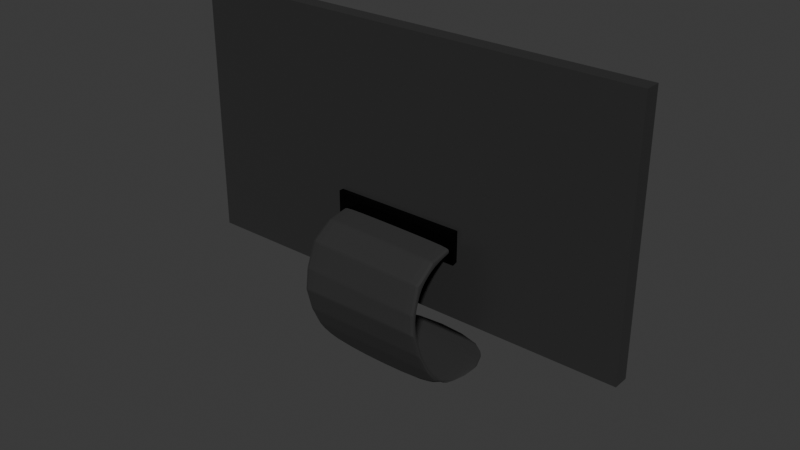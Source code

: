 # Source: monitor.blend  (saved by Blender 4.2.66; exported with 4.5.12 LTS)
import bpy
from mathutils import Matrix  # noqa: F401  (used for matrix-valued properties, if any)

bpy.ops.wm.read_factory_settings(use_empty=True)
scene = bpy.context.scene
scene.name = 'Scene'

# ---- collections
col_collection = bpy.data.collections.new('Collection'); scene.collection.children.link(col_collection)

# ---- materials (node trees are filled in below, after node groups)
mat_material_005 = bpy.data.materials.new('Material.005')
mat_material_001 = bpy.data.materials.new('Material.001')
mat_material_002 = bpy.data.materials.new('Material.002')

# ---- material node trees
mat_material_005.use_nodes = True; mat_material_005.node_tree.nodes.clear()
_N = mat_material_005.node_tree.nodes; _L = mat_material_005.node_tree.links
n0 = _N.new('ShaderNodeBsdfPrincipled'); n0.name = 'Principled BSDF'; n0.location = (10, 300)
n0.inputs[0].default_value = (0.06828, 0.06828, 0.06828, 1.0)
n0.inputs[1].default_value = 0.8101
n0.inputs[2].default_value = 0.9051
n1 = _N.new('ShaderNodeOutputMaterial'); n1.name = 'Material Output'; n1.location = (300, 300)
_L.new(n0.outputs[0], n1.inputs[0])
n1.is_active_output = True
mat_material_001.use_nodes = True; mat_material_001.node_tree.nodes.clear()
_N = mat_material_001.node_tree.nodes; _L = mat_material_001.node_tree.links
n0 = _N.new('ShaderNodeBsdfPrincipled'); n0.name = 'Principled BSDF'; n0.location = (10, 300)
n0.inputs[0].default_value = (0.04023, 0.04023, 0.04023, 1.0)
n0.inputs[1].default_value = 0.2025
n0.inputs[2].default_value = 0.2952
n1 = _N.new('ShaderNodeOutputMaterial'); n1.name = 'Material Output'; n1.location = (300, 300)
_L.new(n0.outputs[0], n1.inputs[0])
n1.is_active_output = True
mat_material_002.use_nodes = True; mat_material_002.node_tree.nodes.clear()
_N = mat_material_002.node_tree.nodes; _L = mat_material_002.node_tree.links
n0 = _N.new('ShaderNodeBsdfPrincipled'); n0.name = 'Principled BSDF'; n0.location = (10, 300)
n0.inputs[0].default_value = (0.0, 0.0, 0.0, 1.0)
n0.inputs[1].default_value = 0.5
n0.inputs[2].default_value = 0.0
n1 = _N.new('ShaderNodeOutputMaterial'); n1.name = 'Material Output'; n1.location = (300, 300)
_L.new(n0.outputs[0], n1.inputs[0])
n1.is_active_output = True

# ---- world
world_world = bpy.data.worlds.new('World'); scene.world = world_world
world_world.use_nodes = True; world_world.node_tree.nodes.clear()
_N = world_world.node_tree.nodes; _L = world_world.node_tree.links
n0 = _N.new('ShaderNodeOutputWorld'); n0.name = 'World Output'; n0.location = (300, 300)
n1 = _N.new('ShaderNodeBackground'); n1.name = 'Background'; n1.location = (10, 300)
n1.inputs[0].default_value = (0.05088, 0.05088, 0.05088, 1.0)
_L.new(n1.outputs[0], n0.inputs[0])
n0.is_active_output = True
world_world.color = (0.05088, 0.05088, 0.05088)
world_world.sun_shadow_jitter_overblur = 0.0

# ---- meshes
me_cube_002 = bpy.data.meshes.new('Cube.002')
me_cube_002.from_pydata([(-0.1182, 0.02944, -0.4464), (0.1182, 0.02944, -0.4464), (-0.0894, 0.01315, -1.316), (0.08942, 0.01315, -1.316), (0.08821, 0.008496, -1.276), (0.087, 0.003808, -1.181), (0.08464, 0.001252, -1.083), (0.08424, -0.00213, -0.8042), (0.08369, -0.002036, -0.484), (0.08297, 0.0002063, -0.1739), (-0.08133, -4.211e-05, -0.1412), (-0.08302, -0.002288, -0.4508), (-0.08488, -0.002385, -0.7705), (-0.0869, 0.000993, -1.049), (-0.08699, 0.003808, -1.181), (-0.08819, 0.008496, -1.276), (-0.1182, 0.02828, -0.3857), (0.1182, 0.02828, -0.3857), (-0.09107, 0.01791, -1.357), (-0.09206, 0.01853, -1.357), (-0.09172, 0.01783, -1.357), (0.09208, 0.01853, -1.357), (0.09109, 0.01791, -1.357), (0.09174, 0.01783, -1.357), (-0.09999, 0.02492, -0.7018), (-0.09911, 0.02447, -0.7018), (0.09913, 0.02447, -0.7018), (0.1, 0.02492, -0.7018), (0.08889, 0.01098, -1.42), (0.08895, 0.01119, -1.421), (0.08942, 0.01107, -1.419), (-0.08893, 0.01119, -1.421), (-0.08887, 0.01098, -1.42), (-0.0894, 0.01107, -1.419), (-0.08769, 0.006314, -1.373), (-0.08767, 0.00624, -1.372), (-0.08838, 0.007005, -1.378), (-0.08648, 0.001491, -1.269), (-0.08647, 0.001459, -1.268), (-0.08704, 0.00201, -1.268), (-0.08626, -0.001665, -1.079), (-0.08626, -0.00168, -1.078), (-0.08679, -0.001213, -1.073), (-0.08422, -0.005095, -0.7888), (-0.08421, -0.005101, -0.7877), (-0.08476, -0.004613, -0.785), (-0.08233, -0.005043, -0.4567), (-0.08233, -0.005039, -0.4557), (-0.08288, -0.004552, -0.4552), (-0.08116, -0.002349, -0.1351), (-0.08061, -0.002826, -0.134), (0.08266, -0.002579, -0.1665), (0.08314, -0.002104, -0.1678), (0.08335, -0.004789, -0.4887), (0.08336, -0.004793, -0.4898), (0.08384, -0.004303, -0.4884), (0.08388, -0.004846, -0.8212), (0.08388, -0.00484, -0.8223), (0.08437, -0.00436, -0.8187), (0.08425, -0.001422, -1.112), (0.08426, -0.001406, -1.113), (0.08474, -0.0009553, -1.108), (0.08648, 0.001458, -1.268), (0.0865, 0.001491, -1.269), (0.08712, 0.002009, -1.268), (0.08771, 0.006314, -1.373), (0.08839, 0.007004, -1.378), (0.08769, 0.00624, -1.372), (0.09121, 0.01867, -1.444), (0.09191, 0.01903, -1.444), (-0.09189, 0.01903, -1.444), (-0.09119, 0.01867, -1.444)], [], [(0, 16, 17, 1), (24, 25, 26, 27, 17, 16), (70, 19, 24, 16, 0), (69, 21, 23, 3, 30), (26, 25, 18, 22), (35, 67, 63, 37), (55, 8, 9, 52), (47, 53, 51, 50), (44, 56, 54, 46), (41, 59, 57, 43), (38, 62, 60, 40), (71, 68, 29, 31), (0, 1, 69, 70), (66, 4, 5, 64), (64, 5, 6, 61), (61, 6, 7, 58), (58, 7, 8, 55), (30, 3, 4, 66), (39, 14, 15, 36), (42, 13, 14, 39), (45, 12, 13, 42), (48, 11, 12, 45), (49, 10, 11, 48), (3, 2, 15, 4), (4, 15, 14, 5), (5, 14, 13, 6), (6, 13, 12, 7), (7, 12, 11, 8), (8, 11, 10, 9), (23, 22, 18, 20, 2, 3), (1, 17, 27, 21, 69), (33, 2, 20, 19, 70), (18, 19, 20), (21, 22, 23), (21, 27, 26, 22), (24, 19, 18, 25), (36, 15, 2, 33), (28, 29, 30), (31, 32, 33), (34, 35, 36), (37, 38, 39), (40, 41, 42), (43, 44, 45), (46, 47, 48), (53, 54, 55), (56, 57, 58), (59, 60, 61), (62, 63, 64), (65, 66, 67), (65, 28, 30, 66), (71, 31, 33, 70), (28, 32, 31, 29), (32, 34, 36, 33), (35, 37, 39, 36), (38, 40, 42, 39), (41, 43, 45, 42), (44, 46, 48, 45), (47, 50, 49, 48), (51, 53, 55, 52), (54, 56, 58, 55), (57, 59, 61, 58), (60, 62, 64, 61), (63, 67, 66, 64), (67, 35, 34, 65), (62, 38, 37, 63), (59, 41, 40, 60), (56, 44, 43, 57), (53, 47, 46, 54), (29, 68, 69, 30), (68, 71, 70, 69), (32, 28, 65, 34)])
_uv = me_cube_002.uv_layers.new(name='UVMap')
_uv.uv.foreach_set('vector', [0.375, 0.25, 0.5734, 0.25, 0.5734, 0.5, 0.375, 0.5, 0.875, 0.5, 0.8741, 0.5016, 0.6259, 0.5016, 0.625, 0.5, 0.625, 0.5, 0.875, 0.5, 0.3474, 0.1821, 0.5434, 0.1839, 0.5734, 0.25, 0.5734, 0.25, 0.375, 0.25, 0.3789, 0.5683, 0.6358, 0.5667, 0.625, 0.5693, 0.625, 0.5887, 0.3792, 0.5887, 0.6259, 0.5016, 0.8741, 0.5016, 0.8741, 0.5689, 0.6259, 0.5689, 0.1257, 0.5988, 0.3743, 0.5988, 0.3743, 0.6088, 0.1257, 0.6088, 0.4193, 0.6392, 0.625, 0.6392, 0.625, 0.6493, 0.4175, 0.6493, 0.1258, 0.6392, 0.3742, 0.6392, 0.3742, 0.6493, 0.1258, 0.6493, 0.1258, 0.6291, 0.3742, 0.6291, 0.3742, 0.6392, 0.1258, 0.6392, 0.1257, 0.619, 0.3743, 0.619, 0.3742, 0.6291, 0.1258, 0.6291, 0.1257, 0.6089, 0.3743, 0.6089, 0.3743, 0.6189, 0.1257, 0.6189, 0.1257, 0.5693, 0.3743, 0.5693, 0.3743, 0.5883, 0.1257, 0.5883, 0.125, 0.5, 0.375, 0.5, 0.3752, 0.5689, 0.1248, 0.5689, 0.3936, 0.5975, 0.625, 0.5988, 0.625, 0.6089, 0.3956, 0.6081, 0.4084, 0.6081, 0.625, 0.6089, 0.625, 0.619, 0.4181, 0.619, 0.4181, 0.619, 0.625, 0.619, 0.625, 0.6291, 0.4197, 0.6291, 0.4197, 0.6291, 0.625, 0.6291, 0.625, 0.6392, 0.4193, 0.6392, 0.3792, 0.5887, 0.625, 0.5887, 0.625, 0.5988, 0.3795, 0.5973, 0.3953, 0.1419, 0.625, 0.1411, 0.625, 0.1512, 0.3936, 0.1525, 0.4182, 0.131, 0.625, 0.131, 0.625, 0.1411, 0.4109, 0.1418, 0.4199, 0.1209, 0.625, 0.1209, 0.625, 0.131, 0.4182, 0.131, 0.4196, 0.1108, 0.625, 0.1108, 0.625, 0.1209, 0.4199, 0.1209, 0.4179, 0.1007, 0.625, 0.1007, 0.625, 0.1108, 0.4196, 0.1108, 0.625, 0.5887, 0.875, 0.5887, 0.875, 0.5988, 0.625, 0.5988, 0.625, 0.5988, 0.875, 0.5988, 0.875, 0.6089, 0.625, 0.6089, 0.625, 0.6089, 0.875, 0.6089, 0.875, 0.619, 0.625, 0.619, 0.625, 0.619, 0.875, 0.619, 0.875, 0.6291, 0.625, 0.6291, 0.625, 0.6291, 0.875, 0.6291, 0.875, 0.6392, 0.625, 0.6392, 0.625, 0.6392, 0.875, 0.6392, 0.875, 0.6493, 0.625, 0.6493, 0.625, 0.5693, 0.6259, 0.5689, 0.8741, 0.5689, 0.875, 0.5693, 0.875, 0.5887, 0.625, 0.5887, 0.375, 0.5, 0.5734, 0.5, 0.5734, 0.5, 0.5434, 0.5661, 0.3474, 0.5679, 0.3792, 0.1613, 0.625, 0.1613, 0.625, 0.1807, 0.6358, 0.1833, 0.3789, 0.1817, 0.621, 0.1803, 0.625, 0.1811, 0.625, 0.1807, 0.5434, 0.5661, 0.6609, 0.5702, 0.625, 0.5693, 0.5434, 0.5661, 0.5734, 0.5, 0.6259, 0.5016, 0.6259, 0.5689, 0.5734, 0.25, 0.5434, 0.1839, 0.625, 0.1811, 0.625, 0.2484, 0.3795, 0.1527, 0.625, 0.1512, 0.625, 0.1613, 0.3792, 0.1613, 0.3743, 0.5888, 0.3743, 0.5883, 0.3792, 0.5887, 0.375, 0.1617, 0.3762, 0.1613, 0.3792, 0.1613, 0.1257, 0.5987, 0.1257, 0.5988, 0.125, 0.5977, 0.1257, 0.6088, 0.1257, 0.6089, 0.125, 0.6089, 0.1257, 0.6189, 0.1256, 0.619, 0.125, 0.619, 0.1258, 0.6291, 0.1256, 0.6291, 0.125, 0.6291, 0.1258, 0.6392, 0.1256, 0.6392, 0.125, 0.6392, 0.3742, 0.6392, 0.3742, 0.6392, 0.4193, 0.6392, 0.3742, 0.6291, 0.3742, 0.6291, 0.4197, 0.6291, 0.3743, 0.619, 0.3743, 0.6189, 0.4181, 0.619, 0.3743, 0.6089, 0.3743, 0.6088, 0.4084, 0.6081, 0.3743, 0.5987, 0.3936, 0.5975, 0.3743, 0.5988, 0.3743, 0.5987, 0.3743, 0.5888, 0.3792, 0.5887, 0.3795, 0.5973, 0.375, 0.1806, 0.375, 0.1617, 0.3792, 0.1613, 0.3789, 0.1817, 0.3743, 0.5888, 0.1257, 0.5888, 0.1257, 0.5883, 0.3743, 0.5883, 0.375, 0.1612, 0.375, 0.1513, 0.3795, 0.1527, 0.3792, 0.1613, 0.375, 0.1512, 0.375, 0.1412, 0.3953, 0.1419, 0.3936, 0.1525, 0.375, 0.1411, 0.375, 0.1311, 0.4182, 0.131, 0.4109, 0.1418, 0.375, 0.131, 0.375, 0.1209, 0.4199, 0.1209, 0.4182, 0.131, 0.375, 0.1209, 0.375, 0.1108, 0.4196, 0.1108, 0.4199, 0.1209, 0.375, 0.1108, 0.375, 0.1007, 0.4179, 0.1007, 0.4196, 0.1108, 0.3742, 0.6493, 0.3742, 0.6392, 0.4193, 0.6392, 0.4175, 0.6493, 0.3742, 0.6392, 0.3742, 0.6291, 0.4197, 0.6291, 0.4193, 0.6392, 0.3742, 0.6291, 0.3743, 0.619, 0.4181, 0.619, 0.4197, 0.6291, 0.3743, 0.6189, 0.3743, 0.6089, 0.4084, 0.6081, 0.4181, 0.619, 0.3743, 0.6088, 0.3743, 0.5988, 0.3936, 0.5975, 0.3956, 0.6081, 0.3743, 0.5988, 0.1257, 0.5988, 0.1257, 0.5987, 0.3743, 0.5987, 0.3743, 0.6089, 0.1257, 0.6089, 0.1257, 0.6088, 0.3743, 0.6088, 0.3743, 0.619, 0.1257, 0.619, 0.1257, 0.6189, 0.3743, 0.6189, 0.3742, 0.6291, 0.1258, 0.6291, 0.1258, 0.6291, 0.3742, 0.6291, 0.3742, 0.6392, 0.1258, 0.6392, 0.1258, 0.6392, 0.3742, 0.6392, 0.3743, 0.5883, 0.3743, 0.5693, 0.3789, 0.5683, 0.3792, 0.5887, 0.3743, 0.5693, 0.1257, 0.5693, 0.1248, 0.5689, 0.3752, 0.5689, 0.1257, 0.5888, 0.3743, 0.5888, 0.3743, 0.5987, 0.1257, 0.5987])
me_cube_002.materials.append(mat_material_005)
me_cube_002.update()
me_cube_003 = bpy.data.meshes.new('Cube.003')
me_cube_003.from_pydata([(-0.1, -0.1, -0.1), (-0.1, -0.1, 0.1), (-0.1, 0.1, -0.1), (-0.1, 0.1, 0.1), (0.1, -0.1, -0.1), (0.1, -0.1, 0.1), (0.1, 0.1, -0.1), (0.1, 0.1, 0.1), (-0.1, -0.1, -0.0951), (-0.1, 0.1, -0.0951), (0.1, 0.1, -0.0951), (0.1, -0.1, -0.0951), (-0.1, -0.1, 0.09859), (-0.1, 0.1, 0.09859), (0.1, 0.1, 0.09859), (0.1, -0.1, 0.09859)], [], [(12, 1, 3, 13), (13, 3, 7, 14), (14, 7, 5, 15), (15, 5, 1, 12), (2, 6, 4, 0), (7, 3, 1, 5), (4, 11, 8, 0), (6, 10, 11, 4), (2, 9, 10, 6), (0, 8, 9, 2), (11, 15, 12, 8), (10, 14, 15, 11), (9, 13, 14, 10), (8, 12, 13, 9)])
me_cube_003.polygons.foreach_set('material_index', [0, 0, 0, 0, 0, 0, 0, 0, 0, 0, 0, 0, 1, 0])
_uv = me_cube_003.uv_layers.new(name='UVMap')
_uv.uv.foreach_set('vector', [0.6232, 0.0, 0.625, 0.0, 0.625, 0.25, 0.6232, 0.25, 0.6232, 0.25, 0.625, 0.25, 0.625, 0.5, 0.6232, 0.5, 0.6232, 0.5, 0.625, 0.5, 0.625, 0.75, 0.6232, 0.75, 0.6232, 0.75, 0.625, 0.75, 0.625, 1.0, 0.6232, 1.0, 0.125, 0.5, 0.375, 0.5, 0.375, 0.75, 0.125, 0.75, 0.625, 0.5, 0.875, 0.5, 0.875, 0.75, 0.625, 0.75, 0.375, 0.75, 0.3811, 0.75, 0.3811, 1.0, 0.375, 1.0, 0.375, 0.5, 0.3811, 0.5, 0.3811, 0.75, 0.375, 0.75, 0.375, 0.25, 0.3811, 0.25, 0.3811, 0.5, 0.375, 0.5, 0.375, 0.0, 0.3811, 0.0, 0.3811, 0.25, 0.375, 0.25, 0.3811, 0.75, 0.6232, 0.75, 0.6232, 1.0, 0.3811, 1.0, 0.3811, 0.5, 0.6232, 0.5, 0.6232, 0.75, 0.3811, 0.75, 0.3811, 0.25, 0.6232, 0.25, 0.6232, 0.5, 0.3811, 0.5, 0.3811, 0.0, 0.6232, 0.0, 0.6232, 0.25, 0.3811, 0.25])
me_cube_003.materials.append(mat_material_001)
me_cube_003.materials.append(mat_material_002)
me_cube_003.update()
me_cube_004 = bpy.data.meshes.new('Cube.004')
me_cube_004.from_pydata([(-0.1, -0.1, -0.1), (-0.1, -0.1, 0.1), (-0.1, 0.1, -0.1), (-0.1, 0.1, 0.1), (0.1, -0.1, -0.1), (0.1, -0.1, 0.1), (0.1, 0.1, -0.1), (0.1, 0.1, 0.1)], [], [(0, 1, 3, 2), (2, 3, 7, 6), (6, 7, 5, 4), (4, 5, 1, 0), (2, 6, 4, 0), (7, 3, 1, 5)])
_uv = me_cube_004.uv_layers.new(name='UVMap')
_uv.uv.foreach_set('vector', [0.375, 0.0, 0.625, 0.0, 0.625, 0.25, 0.375, 0.25, 0.375, 0.25, 0.625, 0.25, 0.625, 0.5, 0.375, 0.5, 0.375, 0.5, 0.625, 0.5, 0.625, 0.75, 0.375, 0.75, 0.375, 0.75, 0.625, 0.75, 0.625, 1.0, 0.375, 1.0, 0.125, 0.5, 0.375, 0.5, 0.375, 0.75, 0.125, 0.75, 0.625, 0.5, 0.875, 0.5, 0.875, 0.75, 0.625, 0.75])
me_cube_004.materials.append(mat_material_002)
me_cube_004.update()

# ---- objects
ob_cube = bpy.data.objects.new('Cube', me_cube_002)
ob_cube_001 = bpy.data.objects.new('Cube.001', me_cube_003)
ob_cube_002 = bpy.data.objects.new('Cube.002', me_cube_004)

# ---- transforms, parenting, visibility, modifiers, constraints
ob_cube.location = (-6.893e-06, -0.008832, 0.1571)
ob_cube.rotation_euler = (-0.9557, 1.281e-16, 4.07e-17)
ob_cube.scale = (0.8265, 5.592, 0.08407)
_m = ob_cube.modifiers.new('Subdivision', 'SUBSURF')
_m.levels = 2
ob_cube_001.location = (-2.561e-18, -0.01797, 0.2224)
ob_cube_001.scale = (2.575, 0.08793, 1.433)
ob_cube_002.location = (3.577e-17, -0.02707, 0.1611)
ob_cube_002.scale = (0.7431, 0.05067, 0.1719)

# ---- collection membership
col_collection.objects.link(ob_cube)
col_collection.objects.link(ob_cube_001)
col_collection.objects.link(ob_cube_002)

# ---- scene / render settings (as saved in the file)
scene.frame_start = 1; scene.frame_end = 250; scene.frame_set(1)
scene.render.engine = 'BLENDER_EEVEE_NEXT'
bpy.context.view_layer.update()

# ---- added for rendering (the .blend has no active camera and no usable light): camera, sun
cam_auto = bpy.data.cameras.new('AutoCamera')
cam_auto.lens = 50.0
cam_auto.sensor_width = 36.0
cam_auto.clip_end = 1000.0
ob_auto_camera = bpy.data.objects.new('AutoCamera', cam_auto)
scene.collection.objects.link(ob_auto_camera)
ob_auto_camera.location = (0.638543, -0.789984, 0.669944)
ob_auto_camera.rotation_euler = (1.09748, -7.21219e-08, 0.694738)
scene.camera = ob_auto_camera
light_auto_sun = bpy.data.lights.new('AutoSun', 'SUN')
light_auto_sun.energy = 3.0
light_auto_sun.angle = 0.0523599
ob_auto_sun = bpy.data.objects.new('AutoSun', light_auto_sun)
scene.collection.objects.link(ob_auto_sun)
ob_auto_sun.rotation_euler = (0.872665, 0.174533, 0.523599)
bpy.context.view_layer.update()
